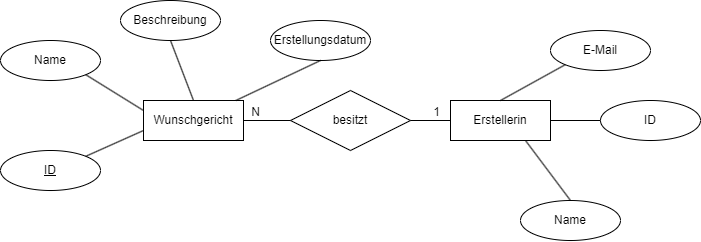

The diagram above was exported from draw.io. Its source (the exported page's mxGraphModel, read from the mxfile embedded in the PNG):
<mxGraphModel dx="1119" dy="527" grid="1" gridSize="10" guides="1" tooltips="1" connect="1" arrows="1" fold="1" page="1" pageScale="1" pageWidth="827" pageHeight="1169" math="0" shadow="0">
  <root>
    <mxCell id="0" />
    <mxCell id="1" parent="0" />
    <mxCell id="-no4rMzFiNbrqussvGNy-4" value="Wunschgericht" style="whiteSpace=wrap;html=1;align=center;" vertex="1" parent="1">
      <mxGeometry x="233" y="280" width="100" height="40" as="geometry" />
    </mxCell>
    <mxCell id="-no4rMzFiNbrqussvGNy-5" value="Name" style="ellipse;whiteSpace=wrap;html=1;align=center;" vertex="1" parent="1">
      <mxGeometry x="90" y="220" width="100" height="40" as="geometry" />
    </mxCell>
    <mxCell id="-no4rMzFiNbrqussvGNy-6" value="Beschreibung" style="ellipse;whiteSpace=wrap;html=1;align=center;" vertex="1" parent="1">
      <mxGeometry x="210" y="180" width="100" height="40" as="geometry" />
    </mxCell>
    <mxCell id="-no4rMzFiNbrqussvGNy-7" value="Erstellungsdatum" style="ellipse;whiteSpace=wrap;html=1;align=center;" vertex="1" parent="1">
      <mxGeometry x="360" y="200" width="100" height="40" as="geometry" />
    </mxCell>
    <mxCell id="-no4rMzFiNbrqussvGNy-10" value="ID" style="ellipse;whiteSpace=wrap;html=1;align=center;fontStyle=4;" vertex="1" parent="1">
      <mxGeometry x="90" y="330" width="100" height="40" as="geometry" />
    </mxCell>
    <mxCell id="-no4rMzFiNbrqussvGNy-11" value="Erstellerin" style="whiteSpace=wrap;html=1;align=center;" vertex="1" parent="1">
      <mxGeometry x="540" y="280" width="100" height="40" as="geometry" />
    </mxCell>
    <mxCell id="-no4rMzFiNbrqussvGNy-13" value="Name" style="ellipse;whiteSpace=wrap;html=1;align=center;" vertex="1" parent="1">
      <mxGeometry x="610" y="380" width="100" height="40" as="geometry" />
    </mxCell>
    <mxCell id="-no4rMzFiNbrqussvGNy-14" value="E-Mail" style="ellipse;whiteSpace=wrap;html=1;align=center;" vertex="1" parent="1">
      <mxGeometry x="640" y="210" width="100" height="40" as="geometry" />
    </mxCell>
    <mxCell id="-no4rMzFiNbrqussvGNy-15" value="ID" style="ellipse;whiteSpace=wrap;html=1;align=center;" vertex="1" parent="1">
      <mxGeometry x="690" y="280" width="100" height="40" as="geometry" />
    </mxCell>
    <mxCell id="-no4rMzFiNbrqussvGNy-16" value="besitzt" style="shape=rhombus;perimeter=rhombusPerimeter;whiteSpace=wrap;html=1;align=center;" vertex="1" parent="1">
      <mxGeometry x="380" y="270" width="120" height="60" as="geometry" />
    </mxCell>
    <mxCell id="-no4rMzFiNbrqussvGNy-17" value="" style="endArrow=none;html=1;rounded=0;exitX=1;exitY=0.5;exitDx=0;exitDy=0;entryX=0;entryY=0.5;entryDx=0;entryDy=0;" edge="1" parent="1" source="-no4rMzFiNbrqussvGNy-16" target="-no4rMzFiNbrqussvGNy-11">
      <mxGeometry relative="1" as="geometry">
        <mxPoint x="360" y="360" as="sourcePoint" />
        <mxPoint x="520" y="360" as="targetPoint" />
      </mxGeometry>
    </mxCell>
    <mxCell id="-no4rMzFiNbrqussvGNy-18" value="1" style="resizable=0;html=1;align=right;verticalAlign=bottom;" connectable="0" vertex="1" parent="-no4rMzFiNbrqussvGNy-17">
      <mxGeometry x="1" relative="1" as="geometry">
        <mxPoint x="-10" as="offset" />
      </mxGeometry>
    </mxCell>
    <mxCell id="-no4rMzFiNbrqussvGNy-19" value="" style="endArrow=none;html=1;rounded=0;exitX=0;exitY=0.5;exitDx=0;exitDy=0;entryX=1;entryY=0.5;entryDx=0;entryDy=0;" edge="1" parent="1" source="-no4rMzFiNbrqussvGNy-16" target="-no4rMzFiNbrqussvGNy-4">
      <mxGeometry relative="1" as="geometry">
        <mxPoint x="397" y="299.6599999999999" as="sourcePoint" />
        <mxPoint x="350" y="299.6599999999999" as="targetPoint" />
      </mxGeometry>
    </mxCell>
    <mxCell id="-no4rMzFiNbrqussvGNy-20" value="N" style="resizable=0;html=1;align=right;verticalAlign=bottom;" connectable="0" vertex="1" parent="-no4rMzFiNbrqussvGNy-19">
      <mxGeometry x="1" relative="1" as="geometry">
        <mxPoint x="17" as="offset" />
      </mxGeometry>
    </mxCell>
    <mxCell id="-no4rMzFiNbrqussvGNy-21" value="" style="endArrow=none;html=1;rounded=0;exitX=1;exitY=0;exitDx=0;exitDy=0;entryX=0;entryY=0.75;entryDx=0;entryDy=0;" edge="1" parent="1" source="-no4rMzFiNbrqussvGNy-10" target="-no4rMzFiNbrqussvGNy-4">
      <mxGeometry relative="1" as="geometry">
        <mxPoint x="360" y="360" as="sourcePoint" />
        <mxPoint x="520" y="360" as="targetPoint" />
      </mxGeometry>
    </mxCell>
    <mxCell id="-no4rMzFiNbrqussvGNy-22" value="" style="endArrow=none;html=1;rounded=0;exitX=1;exitY=1;exitDx=0;exitDy=0;entryX=0;entryY=0.25;entryDx=0;entryDy=0;" edge="1" parent="1" source="-no4rMzFiNbrqussvGNy-5" target="-no4rMzFiNbrqussvGNy-4">
      <mxGeometry relative="1" as="geometry">
        <mxPoint x="360" y="360" as="sourcePoint" />
        <mxPoint x="520" y="360" as="targetPoint" />
      </mxGeometry>
    </mxCell>
    <mxCell id="-no4rMzFiNbrqussvGNy-23" value="" style="endArrow=none;html=1;rounded=0;exitX=0.5;exitY=1;exitDx=0;exitDy=0;entryX=0.5;entryY=0;entryDx=0;entryDy=0;" edge="1" parent="1" source="-no4rMzFiNbrqussvGNy-6" target="-no4rMzFiNbrqussvGNy-4">
      <mxGeometry relative="1" as="geometry">
        <mxPoint x="250" y="230" as="sourcePoint" />
        <mxPoint x="520" y="360" as="targetPoint" />
      </mxGeometry>
    </mxCell>
    <mxCell id="-no4rMzFiNbrqussvGNy-24" value="" style="endArrow=none;html=1;rounded=0;exitX=0.5;exitY=1;exitDx=0;exitDy=0;" edge="1" parent="1" source="-no4rMzFiNbrqussvGNy-7" target="-no4rMzFiNbrqussvGNy-4">
      <mxGeometry relative="1" as="geometry">
        <mxPoint x="360" y="360" as="sourcePoint" />
        <mxPoint x="520" y="360" as="targetPoint" />
      </mxGeometry>
    </mxCell>
    <mxCell id="-no4rMzFiNbrqussvGNy-25" value="" style="endArrow=none;html=1;rounded=0;exitX=0.75;exitY=1;exitDx=0;exitDy=0;entryX=0.5;entryY=0;entryDx=0;entryDy=0;" edge="1" parent="1" source="-no4rMzFiNbrqussvGNy-11" target="-no4rMzFiNbrqussvGNy-13">
      <mxGeometry relative="1" as="geometry">
        <mxPoint x="360" y="360" as="sourcePoint" />
        <mxPoint x="520" y="360" as="targetPoint" />
      </mxGeometry>
    </mxCell>
    <mxCell id="-no4rMzFiNbrqussvGNy-26" value="" style="endArrow=none;html=1;rounded=0;exitX=0;exitY=0.5;exitDx=0;exitDy=0;entryX=1;entryY=0.5;entryDx=0;entryDy=0;" edge="1" parent="1" source="-no4rMzFiNbrqussvGNy-15" target="-no4rMzFiNbrqussvGNy-11">
      <mxGeometry relative="1" as="geometry">
        <mxPoint x="360" y="360" as="sourcePoint" />
        <mxPoint x="520" y="360" as="targetPoint" />
      </mxGeometry>
    </mxCell>
    <mxCell id="-no4rMzFiNbrqussvGNy-27" value="" style="endArrow=none;html=1;rounded=0;exitX=0;exitY=1;exitDx=0;exitDy=0;entryX=0.5;entryY=0;entryDx=0;entryDy=0;" edge="1" parent="1" source="-no4rMzFiNbrqussvGNy-14" target="-no4rMzFiNbrqussvGNy-11">
      <mxGeometry relative="1" as="geometry">
        <mxPoint x="360" y="360" as="sourcePoint" />
        <mxPoint x="520" y="360" as="targetPoint" />
      </mxGeometry>
    </mxCell>
  </root>
</mxGraphModel>